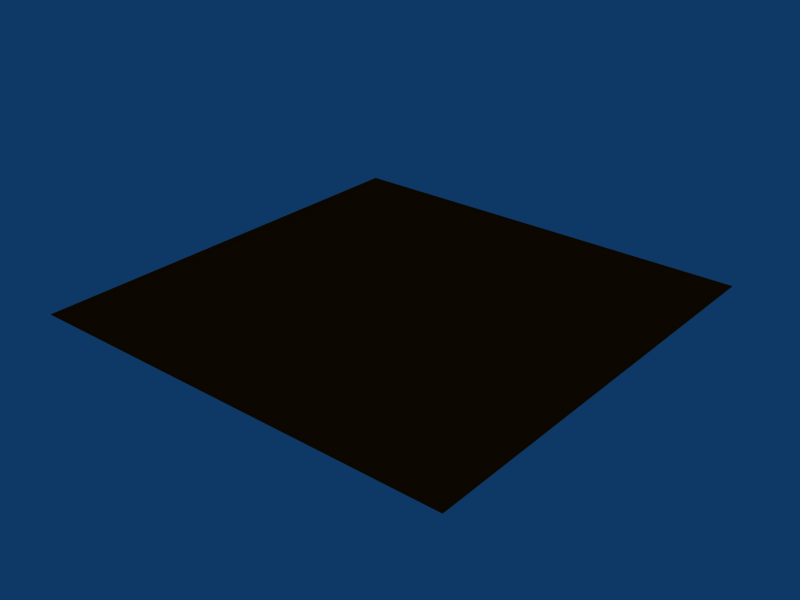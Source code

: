 # Source: dragon_skin.blend  (saved by Blender 2.45.0; exported with 4.5.12 LTS)
import bpy
from mathutils import Matrix  # noqa: F401  (used for matrix-valued properties, if any)

bpy.ops.wm.read_factory_settings(use_empty=True)
scene = bpy.context.scene
scene.name = 'Scene'

# ---- collections
col_collection_1 = bpy.data.collections.new('Collection 1'); scene.collection.children.link(col_collection_1)

# ---- materials (node trees are filled in below, after node groups)
mat_dragon_skin = bpy.data.materials.new('Dragon_skin')
mat_dragon_skin.alpha_threshold = 0.0
mat_dragon_skin.diffuse_color = (0.8, 0.131, 0.0, 1.0)
mat_dragon_skin.roughness = 0.5
mat_dragon_skin.specular_intensity = 0.0
mat_dragon_skin.line_color = (0.0, 0.0, 0.0, 1.0)

# ---- material node trees

# ---- world
world_world = bpy.data.worlds.new('World'); scene.world = world_world
world_world.color = (0.05656, 0.2208, 0.4)
world_world.use_sun_shadow = False
world_world.sun_shadow_jitter_overblur = 0.0
world_world.cycles.sampling_method = 'MANUAL'
world_world.cycles.sample_map_resolution = 256

# ---- meshes
me_plane = bpy.data.meshes.new('Plane')
me_plane.from_pydata([(1.0, 1.0, 0.0), (1.0, -1.0, 0.0), (-1.0, -1.0, 0.0), (-1.0, 1.0, 0.0)], [], [(0, 3, 2, 1)])
me_plane.materials.append(mat_dragon_skin)
me_plane.use_remesh_preserve_volume = False
me_plane.use_remesh_preserve_attributes = False
me_plane.use_mirror_vertex_groups = False
me_plane.update()

# ---- objects
ob_plane = bpy.data.objects.new('Plane', me_plane)

# ---- transforms, parenting, visibility, modifiers, constraints
ob_plane.location = (0.0, 0.0, 0.0)
ob_plane.lock_rotations_4d = False
ob_plane.empty_display_type = 'ARROWS'
ob_plane.color = (0.0, 0.0, 0.0, 1.0)
ob_plane.lineart.crease_threshold = 0.0

# ---- collection membership
col_collection_1.objects.link(ob_plane)

# ---- scene / render settings (as saved in the file)
scene.frame_start = 1; scene.frame_end = 250; scene.frame_set(1)
scene.render.engine = 'BLENDER_EEVEE_NEXT'
scene.render.image_settings.file_format = 'JPEG'
scene.render.image_settings.color_mode = 'RGB'
scene.render.image_settings.compression = 90
scene.render.resolution_x = 800
scene.render.resolution_y = 600
scene.render.pixel_aspect_x = 100.0
scene.render.pixel_aspect_y = 100.0
scene.render.fps = 25
scene.render.dither_intensity = 0.0
scene.render.use_compositing = False
scene.render.use_sequencer = False
scene.render.bake_margin = 2
scene.render.bake_bias = 0.0
scene.render.use_stamp_time = False
scene.render.use_stamp_date = False
scene.render.use_stamp_frame = False
scene.render.use_stamp_camera = False
scene.render.use_stamp_scene = False
scene.render.use_stamp_filename = False
scene.render.use_stamp_render_time = False
scene.render.stamp_font_size = 0
scene.cycles.use_denoising = False
scene.cycles.samples = 10
scene.cycles.sampling_pattern = 'TABULATED_SOBOL'
scene.cycles.light_sampling_threshold = 0.0
scene.cycles.use_adaptive_sampling = False
scene.cycles.use_light_tree = False
scene.cycles.blur_glossy = 0.0
scene.cycles.volume_bounces = 1
scene.cycles.pixel_filter_type = 'GAUSSIAN'
scene.cycles.sample_clamp_indirect = 0.0
scene.view_settings.view_transform = 'Raw'
bpy.context.view_layer.update()

# ---- added for rendering (the .blend has no active camera): camera
cam_auto = bpy.data.cameras.new('AutoCamera')
cam_auto.lens = 50.0
cam_auto.sensor_width = 36.0
cam_auto.clip_end = 1000.0
ob_auto_camera = bpy.data.objects.new('AutoCamera', cam_auto)
scene.collection.objects.link(ob_auto_camera)
ob_auto_camera.location = (2.61693, -3.14032, 2.09354)
ob_auto_camera.rotation_euler = (1.09748, -7.21219e-08, 0.694738)
scene.camera = ob_auto_camera
bpy.context.view_layer.update()
